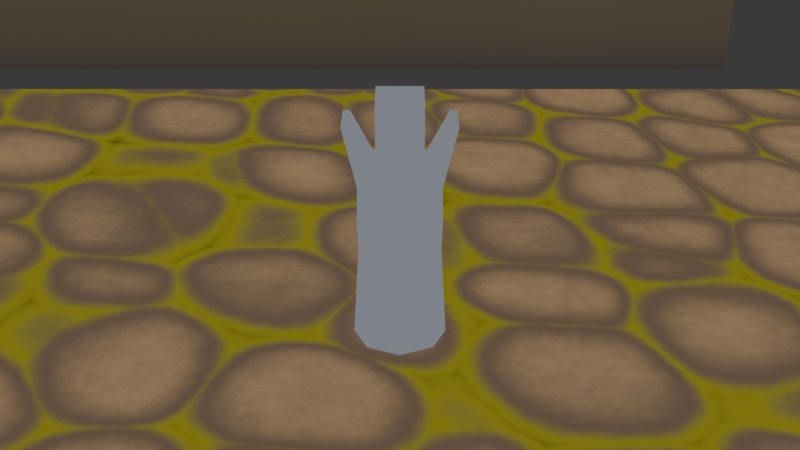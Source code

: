 # Source: Nodot.blend  (saved by Blender 4.3.10; exported with 4.5.12 LTS)
import bpy
from mathutils import Matrix  # noqa: F401  (used for matrix-valued properties, if any)

bpy.ops.wm.read_factory_settings(use_empty=True)
scene = bpy.context.scene
scene.name = 'Scene'

# ---- collections
col_player = bpy.data.collections.new('Player'); scene.collection.children.link(col_player)
col_hud = bpy.data.collections.new('HUD'); scene.collection.children.link(col_hud)
col_coin = bpy.data.collections.new('Coin'); scene.collection.children.link(col_coin)
col_movingplatform = bpy.data.collections.new('MovingPlatform'); scene.collection.children.link(col_movingplatform)

# ---- materials (node trees are filled in below, after node groups)
mat_rocks = bpy.data.materials.new('Rocks')
mat_rocks.max_vertex_displacement = 3.9
mat_tb_empty_001 = bpy.data.materials.new('__TB_empty.001')
mat_tb_empty_001.roughness = 1.0
mat_material_001 = bpy.data.materials.new('Material.001')
mat_coin_hud = bpy.data.materials.new('Coin.HUD')
mat_coin = bpy.data.materials.new('Coin')
mat_material = bpy.data.materials.new('Material')

# ---- material node trees
mat_rocks.use_nodes = True; mat_rocks.node_tree.nodes.clear()
_N = mat_rocks.node_tree.nodes; _L = mat_rocks.node_tree.links
n0 = _N.new('ShaderNodeBsdfPrincipled'); n0.name = 'Principled BSDF'; n0.location = (151, 316)
n0.inputs[2].default_value = 1.0
n1 = _N.new('ShaderNodeOutputMaterial'); n1.name = 'Material Output'; n1.location = (569, 327)
n2 = _N.new('ShaderNodeTexVoronoi'); n2.name = 'Voronoi Texture'; n2.location = (-1093, 327)
n2.normalize = True
n2.inputs[4].default_value = 1.0
n2.inputs[8].default_value = 0.6
n3 = _N.new('ShaderNodeTexVoronoi'); n3.name = 'Voronoi Texture.001'; n3.location = (-1098, -22)
n3.feature = 'SMOOTH_F1'
n3.normalize = True
n3.inputs[4].default_value = 1.0
n3.inputs[6].default_value = 0.925
n3.inputs[8].default_value = 0.6
n4 = _N.new('ShaderNodeMath'); n4.name = 'Math'; n4.location = (-910, 186)
n4.operation = 'SUBTRACT'
n4.use_clamp = True
n5 = _N.new('ShaderNodeValToRGB'); n5.name = 'Color Ramp'; n5.location = (-238, 200)
n5.color_ramp.interpolation = 'EASE'
while len(n5.color_ramp.elements) > 1: n5.color_ramp.elements.remove(n5.color_ramp.elements[-1])
n5.color_ramp.elements[0].position = 0.15; n5.color_ramp.elements[0].color = (0.0, 0.0, 0.0, 1.0)
_e = n5.color_ramp.elements.new(0.4636); _e.color = (0.21, 0.1854, 0.01525, 1.0)
_e = n5.color_ramp.elements.new(0.6341); _e.color = (0.1249, 0.08428, 0.05668, 1.0)
_e = n5.color_ramp.elements.new(1.0); _e.color = (0.356, 0.2331, 0.1148, 1.0)
n6 = _N.new('ShaderNodeMapRange'); n6.name = 'Map Range'; n6.location = (-737, 198)
n6.inputs[2].default_value = 0.29
n6.inputs[3].default_value = 1.0
n6.inputs[4].default_value = 0.0
n7 = _N.new('ShaderNodeMix'); n7.name = 'Mix'; n7.location = (-509, 20)
n7.data_type = 'RGBA'
n7.blend_type = 'MULTIPLY'
n7.clamp_factor = False
n7.clamp_result = True
n7.inputs[0].default_value = 0.3417
n8 = _N.new('ShaderNodeTexNoise'); n8.name = 'Noise Texture'; n8.location = (-767, -229)
n8.inputs[2].default_value = 12.0
n8.inputs[3].default_value = 5.98
n8.inputs[4].default_value = 0.95
n9 = _N.new('ShaderNodeMapping'); n9.name = 'Mapping'; n9.location = (-2268, 617)
n9.inputs[1].default_value = (0.27, 0.27, 0.27)
n10 = _N.new('ShaderNodeTexCoord'); n10.name = 'Texture Coordinate'; n10.location = (-2525, 307)
n11 = _N.new('ShaderNodeSeparateXYZ'); n11.name = 'Separate XYZ'; n11.location = (-1980, 275)
n12 = _N.new('ShaderNodeMapRange'); n12.name = 'Map Range.001'; n12.location = (-1323, 311)
n12.inputs[3].default_value = 9.0
n12.inputs[4].default_value = 13.0
n13 = _N.new('ShaderNodeMix'); n13.name = 'Mix.001'; n13.location = (-1528, 368)
n14 = _N.new('ShaderNodeMath'); n14.name = 'Math.001'; n14.location = (-1709, 468)
n14.operation = 'SINE'
n15 = _N.new('ShaderNodeTexNoise'); n15.name = 'Noise Texture.001'; n15.location = (-1994, 606)
n15.inputs[2].default_value = 1.01
n15.inputs[3].default_value = 2.8
n15.inputs[4].default_value = 0.95
n15.inputs[5].default_value = 1.89
n15.inputs[8].default_value = -0.08
n16 = _N.new('ShaderNodeDisplacement'); n16.name = 'Displacement'; n16.location = (226, -100)
n16.inputs[2].default_value = 0.75
n17 = _N.new('ShaderNodeValToRGB'); n17.name = 'Color Ramp.001'; n17.location = (-240, -56)
n17.color_ramp.interpolation = 'EASE'
while len(n17.color_ramp.elements) > 1: n17.color_ramp.elements.remove(n17.color_ramp.elements[-1])
n17.color_ramp.elements[0].position = 0.2227; n17.color_ramp.elements[0].color = (0.0, 0.0, 0.0, 1.0)
_e = n17.color_ramp.elements.new(0.9636); _e.color = (1.0, 1.0, 1.0, 1.0)
n18 = _N.new('ShaderNodeEmission'); n18.name = 'Emission'; n18.location = (178, 508)
_L.new(n2.outputs[0], n4.inputs[0])
_L.new(n3.outputs[0], n4.inputs[1])
_L.new(n4.outputs[0], n6.inputs[0])
_L.new(n10.outputs[2], n9.inputs[0])
_L.new(n12.outputs[0], n2.inputs[2])
_L.new(n12.outputs[0], n3.inputs[2])
_L.new(n11.outputs[0], n13.inputs[2])
_L.new(n11.outputs[1], n13.inputs[3])
_L.new(n13.outputs[0], n12.inputs[0])
_L.new(n14.outputs[0], n13.inputs[0])
_L.new(n15.outputs[0], n14.inputs[0])
_L.new(n9.outputs[0], n15.inputs[0])
_L.new(n10.outputs[2], n11.inputs[0])
_L.new(n17.outputs[0], n16.inputs[0])
_L.new(n6.outputs[0], n7.inputs[6])
_L.new(n7.outputs[2], n5.inputs[0])
_L.new(n7.outputs[2], n17.inputs[0])
_L.new(n5.outputs[0], n0.inputs[0])
_L.new(n8.outputs[0], n7.inputs[7])
_L.new(n5.outputs[0], n18.inputs[0])
_L.new(n18.outputs[0], n1.inputs[0])
n1.is_active_output = True
mat_tb_empty_001.use_nodes = True; mat_tb_empty_001.node_tree.nodes.clear()
_N = mat_tb_empty_001.node_tree.nodes; _L = mat_tb_empty_001.node_tree.links
n0 = _N.new('ShaderNodeBsdfPrincipled'); n0.name = 'Principled BSDF'; n0.location = (0, 300)
n0.inputs[2].default_value = 1.0
n0.inputs[13].default_value = 0.0
n1 = _N.new('ShaderNodeOutputMaterial'); n1.name = 'Material Output'; n1.location = (280, 300)
_L.new(n0.outputs[0], n1.inputs[0])
n1.is_active_output = True
mat_material_001.use_nodes = True; mat_material_001.node_tree.nodes.clear()
_N = mat_material_001.node_tree.nodes; _L = mat_material_001.node_tree.links
n0 = _N.new('ShaderNodeOutputMaterial'); n0.name = 'Material Output'; n0.location = (300, 300)
n1 = _N.new('ShaderNodeEmission'); n1.name = 'Emission'; n1.location = (10, 300)
n1.inputs[0].default_value = (0.2112, 0.2265, 0.2584, 1.0)
_L.new(n1.outputs[0], n0.inputs[0])
n0.is_active_output = True
mat_coin_hud.use_nodes = True; mat_coin_hud.node_tree.nodes.clear()
_N = mat_coin_hud.node_tree.nodes; _L = mat_coin_hud.node_tree.links
n0 = _N.new('ShaderNodeBsdfPrincipled'); n0.name = 'Principled BSDF'; n0.location = (10, 300)
n0.inputs[0].default_value = (0.8003, 0.7256, 0.03073, 1.0)
n0.inputs[1].default_value = 0.4922
n0.inputs[2].default_value = 1.0
n1 = _N.new('ShaderNodeOutputMaterial'); n1.name = 'Material Output'; n1.location = (300, 300)
_L.new(n0.outputs[0], n1.inputs[0])
n1.is_active_output = True
mat_coin.use_nodes = True; mat_coin.node_tree.nodes.clear()
_N = mat_coin.node_tree.nodes; _L = mat_coin.node_tree.links
n0 = _N.new('ShaderNodeBsdfPrincipled'); n0.name = 'Principled BSDF'; n0.location = (10, 300)
n0.inputs[0].default_value = (0.8003, 0.7256, 0.03073, 1.0)
n0.inputs[1].default_value = 0.4922
n0.inputs[2].default_value = 0.25
n1 = _N.new('ShaderNodeOutputMaterial'); n1.name = 'Material Output'; n1.location = (300, 300)
_L.new(n0.outputs[0], n1.inputs[0])
n1.is_active_output = True
mat_material.use_nodes = True; mat_material.node_tree.nodes.clear()
_N = mat_material.node_tree.nodes; _L = mat_material.node_tree.links
n0 = _N.new('ShaderNodeBsdfPrincipled'); n0.name = 'Principled BSDF'; n0.location = (10, 300)
n0.inputs[0].default_value = (0.5766, 0.4201, 0.8015, 1.0)
n0.inputs[2].default_value = 1.0
n1 = _N.new('ShaderNodeOutputMaterial'); n1.name = 'Material Output'; n1.location = (300, 300)
_L.new(n0.outputs[0], n1.inputs[0])
n1.is_active_output = True

# ---- world
world_world = bpy.data.worlds.new('World'); scene.world = world_world
world_world.use_nodes = True; world_world.node_tree.nodes.clear()
_N = world_world.node_tree.nodes; _L = world_world.node_tree.links
n0 = _N.new('ShaderNodeOutputWorld'); n0.name = 'World Output'; n0.location = (300, 300)
n1 = _N.new('ShaderNodeBackground'); n1.name = 'Background'; n1.location = (10, 300)
n1.inputs[0].default_value = (0.05088, 0.05088, 0.05088, 1.0)
_L.new(n1.outputs[0], n0.inputs[0])
n0.is_active_output = True
world_world.color = (0.05088, 0.05088, 0.05088)
world_world.sun_shadow_jitter_overblur = 0.0

# ---- cameras
cam_player_camera = bpy.data.cameras.new('Player.Camera')
cam_player_camera.clip_end = 100.0
cam_player_camera.ortho_scale = 7.314
cam_hud_camera = bpy.data.cameras.new('HUD.Camera')

# ---- meshes
me_plane = bpy.data.meshes.new('Plane')
me_plane.from_pydata([(-21.71, -21.71, 0.0), (21.71, -21.71, 0.0), (-21.71, 21.71, 0.0), (21.71, 21.71, 0.0)], [], [(0, 1, 3, 2)])
_uv = me_plane.uv_layers.new(name='UVMap')
_uv.uv.foreach_set('vector', [0.0, 0.0, 1.0, 0.0, 1.0, 1.0, 0.0, 1.0])
me_plane.materials.append(mat_rocks)
me_plane.update()
me_entity0_brush0_001 = bpy.data.meshes.new('entity0_brush0.001')
me_entity0_brush0_001.from_pydata([(-16.0, 58.28, -1.208e-06), (-16.0, 26.28, 1.208e-06), (-16.0, 26.28, 4.0), (-16.0, 58.28, 4.0), (16.0, 26.28, 4.0), (16.0, 26.28, 1.208e-06), (16.0, 58.28, -1.208e-06), (16.0, 58.28, 4.0)], [], [(0, 1, 2, 3), (4, 2, 1, 5), (5, 1, 0, 6), (7, 3, 2, 4), (6, 0, 3, 7), (7, 4, 5, 6)])
me_entity0_brush0_001.polygons.foreach_set('use_smooth', [True] * 6)
_k = set([(0, 1), (0, 3), (0, 6), (1, 2), (1, 5), (2, 3), (2, 4), (3, 7), (4, 5), (4, 7), (5, 6), (6, 7)])
me_entity0_brush0_001.attributes.new('sharp_edge', 'BOOLEAN', 'EDGE').data.foreach_set('value', [ (min(e.vertices), max(e.vertices)) in _k for e in me_entity0_brush0_001.edges])
_uv = me_entity0_brush0_001.uv_layers.new(name='UVMap')
_uv.uv.foreach_set('vector', [-64.0, 0.0, 64.0, 0.0, 64.0, 16.0, -64.0, 16.0, 64.0, 16.0, -64.0, 16.0, -64.0, 0.0, 64.0, 0.0, -64.0, -64.0, 64.0, -64.0, 64.0, 64.0, -64.0, 64.0, 64.0, 64.0, -64.0, 64.0, -64.0, -64.0, 64.0, -64.0, -64.0, 0.0, 64.0, 0.0, 64.0, 16.0, -64.0, 16.0, 64.0, 16.0, -64.0, 16.0, -64.0, 0.0, 64.0, 0.0])
me_entity0_brush0_001.materials.append(mat_tb_empty_001)
me_entity0_brush0_001.update()
me_entity0_brush0_001.normals_split_custom_set([tuple(v) for v in zip(*[iter([-1.0, -2.98e-08, 0.0, -1.0, -2.98e-08, 0.0, -1.0, -2.98e-08, 0.0, -1.0, -2.98e-08, 0.0, 0.0, -1.0, 0.0, 0.0, -1.0, 0.0, 0.0, -1.0, 0.0, 0.0, -1.0, 0.0, 0.0, -7.55e-08, -1.0, 0.0, -7.55e-08, -1.0, 0.0, -7.55e-08, -1.0, 0.0, -7.55e-08, -1.0, 0.0, 8.196e-08, 1.0, 0.0, 8.196e-08, 1.0, 0.0, 8.196e-08, 1.0, 0.0, 8.196e-08, 1.0, 0.0, 1.0, 0.0, 0.0, 1.0, 0.0, 0.0, 1.0, 0.0, 0.0, 1.0, 0.0, 1.0, -5.564e-08, 0.0, 1.0, -5.564e-08, 0.0, 1.0, -5.564e-08, 0.0, 1.0, -5.564e-08, 0.0])] * 3)])
me_entity0_brush1_001 = bpy.data.meshes.new('entity0_brush1.001')
me_entity0_brush1_001.from_pydata([(-12.0, 4.0, 8.0), (-12.0, 4.0, 12.0), (-12.0, 20.0, 12.0), (-12.0, 20.0, 8.0), (-8.0, 20.0, 12.0), (-8.0, 4.0, 12.0), (-8.0, 4.0, 8.0), (-8.0, 20.0, 8.0)], [], [(0, 1, 2, 3), (4, 2, 1, 5), (5, 1, 0, 6), (7, 3, 2, 4), (6, 0, 3, 7), (7, 4, 5, 6)])
me_entity0_brush1_001.polygons.foreach_set('use_smooth', [True] * 6)
_k = set([(0, 1), (0, 3), (0, 6), (1, 2), (1, 5), (2, 3), (2, 4), (3, 7), (4, 5), (4, 7), (5, 6), (6, 7)])
me_entity0_brush1_001.attributes.new('sharp_edge', 'BOOLEAN', 'EDGE').data.foreach_set('value', [ (min(e.vertices), max(e.vertices)) in _k for e in me_entity0_brush1_001.edges])
_uv = me_entity0_brush1_001.uv_layers.new(name='UVMap')
_uv.uv.foreach_set('vector', [32.0, 16.0, 48.0, 16.0, 48.0, 80.0, 32.0, 80.0, -32.0, 80.0, -48.0, 80.0, -48.0, 16.0, -32.0, 16.0, 32.0, -48.0, 48.0, -48.0, 48.0, -32.0, 32.0, -32.0, -32.0, -32.0, -48.0, -32.0, -48.0, -48.0, -32.0, -48.0, 32.0, 16.0, 48.0, 16.0, 48.0, 80.0, 32.0, 80.0, -32.0, 80.0, -48.0, 80.0, -48.0, 16.0, -32.0, 16.0])
me_entity0_brush1_001.materials.append(mat_tb_empty_001)
me_entity0_brush1_001.update()
me_entity0_brush1_001.normals_split_custom_set([tuple(v) for v in zip(*[iter([-1.0, 0.0, 0.0, -1.0, 0.0, 0.0, -1.0, 0.0, 0.0, -1.0, 0.0, 0.0, 0.0, 0.0, 1.0, 0.0, 0.0, 1.0, 0.0, 0.0, 1.0, 0.0, 0.0, 1.0, 0.0, -1.0, 0.0, 0.0, -1.0, 0.0, 0.0, -1.0, 0.0, 0.0, -1.0, 0.0, 0.0, 1.0, 0.0, 0.0, 1.0, 0.0, 0.0, 1.0, 0.0, 0.0, 1.0, 0.0, 0.0, 0.0, -1.0, 0.0, 0.0, -1.0, 0.0, 0.0, -1.0, 0.0, 0.0, -1.0, 1.0, 0.0, 0.0, 1.0, 0.0, 0.0, 1.0, 0.0, 0.0, 1.0, 0.0, 0.0])] * 3)])
me_entity0_brush2_001 = bpy.data.meshes.new('entity0_brush2.001')
me_entity0_brush2_001.from_pydata([(8.0, 4.0, 8.0), (8.0, 4.0, 12.0), (8.0, 20.0, 12.0), (8.0, 20.0, 8.0), (12.0, 20.0, 12.0), (12.0, 4.0, 12.0), (12.0, 4.0, 8.0), (12.0, 20.0, 8.0)], [], [(0, 1, 2, 3), (4, 2, 1, 5), (5, 1, 0, 6), (7, 3, 2, 4), (6, 0, 3, 7), (7, 4, 5, 6)])
me_entity0_brush2_001.polygons.foreach_set('use_smooth', [True] * 6)
_k = set([(0, 1), (0, 3), (0, 6), (1, 2), (1, 5), (2, 3), (2, 4), (3, 7), (4, 5), (4, 7), (5, 6), (6, 7)])
me_entity0_brush2_001.attributes.new('sharp_edge', 'BOOLEAN', 'EDGE').data.foreach_set('value', [ (min(e.vertices), max(e.vertices)) in _k for e in me_entity0_brush2_001.edges])
_uv = me_entity0_brush2_001.uv_layers.new(name='UVMap')
_uv.uv.foreach_set('vector', [32.0, 16.0, 48.0, 16.0, 48.0, 80.0, 32.0, 80.0, 48.0, 80.0, 32.0, 80.0, 32.0, 16.0, 48.0, 16.0, -48.0, -48.0, -32.0, -48.0, -32.0, -32.0, -48.0, -32.0, 48.0, -32.0, 32.0, -32.0, 32.0, -48.0, 48.0, -48.0, -48.0, 16.0, -32.0, 16.0, -32.0, 80.0, -48.0, 80.0, -32.0, 80.0, -48.0, 80.0, -48.0, 16.0, -32.0, 16.0])
me_entity0_brush2_001.materials.append(mat_tb_empty_001)
me_entity0_brush2_001.update()
me_entity0_brush2_001.normals_split_custom_set([tuple(v) for v in zip(*[iter([-1.0, 0.0, 0.0, -1.0, 0.0, 0.0, -1.0, 0.0, 0.0, -1.0, 0.0, 0.0, 0.0, 0.0, 1.0, 0.0, 0.0, 1.0, 0.0, 0.0, 1.0, 0.0, 0.0, 1.0, 0.0, -1.0, 0.0, 0.0, -1.0, 0.0, 0.0, -1.0, 0.0, 0.0, -1.0, 0.0, 0.0, 1.0, 0.0, 0.0, 1.0, 0.0, 0.0, 1.0, 0.0, 0.0, 1.0, 0.0, 0.0, 0.0, -1.0, 0.0, 0.0, -1.0, 0.0, 0.0, -1.0, 0.0, 0.0, -1.0, 1.0, 0.0, 0.0, 1.0, 0.0, 0.0, 1.0, 0.0, 0.0, 1.0, 0.0, 0.0])] * 3)])
me_entity0_brush3_001 = bpy.data.meshes.new('entity0_brush3.001')
me_entity0_brush3_001.from_pydata([(8.0, 4.0, -12.0), (8.0, 4.0, -8.0), (8.0, 20.0, -8.0), (8.0, 20.0, -12.0), (12.0, 20.0, -8.0), (12.0, 4.0, -8.0), (12.0, 4.0, -12.0), (12.0, 20.0, -12.0)], [], [(0, 1, 2, 3), (4, 2, 1, 5), (5, 1, 0, 6), (7, 3, 2, 4), (6, 0, 3, 7), (7, 4, 5, 6)])
me_entity0_brush3_001.polygons.foreach_set('use_smooth', [True] * 6)
_k = set([(0, 1), (0, 3), (0, 6), (1, 2), (1, 5), (2, 3), (2, 4), (3, 7), (4, 5), (4, 7), (5, 6), (6, 7)])
me_entity0_brush3_001.attributes.new('sharp_edge', 'BOOLEAN', 'EDGE').data.foreach_set('value', [ (min(e.vertices), max(e.vertices)) in _k for e in me_entity0_brush3_001.edges])
_uv = me_entity0_brush3_001.uv_layers.new(name='UVMap')
_uv.uv.foreach_set('vector', [-48.0, 16.0, -32.0, 16.0, -32.0, 80.0, -48.0, 80.0, 48.0, 80.0, 32.0, 80.0, 32.0, 16.0, 48.0, 16.0, -48.0, 32.0, -32.0, 32.0, -32.0, 48.0, -48.0, 48.0, 48.0, 48.0, 32.0, 48.0, 32.0, 32.0, 48.0, 32.0, -48.0, 16.0, -32.0, 16.0, -32.0, 80.0, -48.0, 80.0, 48.0, 80.0, 32.0, 80.0, 32.0, 16.0, 48.0, 16.0])
me_entity0_brush3_001.materials.append(mat_tb_empty_001)
me_entity0_brush3_001.update()
me_entity0_brush3_001.normals_split_custom_set([tuple(v) for v in zip(*[iter([-1.0, 0.0, 0.0, -1.0, 0.0, 0.0, -1.0, 0.0, 0.0, -1.0, 0.0, 0.0, 0.0, 0.0, 1.0, 0.0, 0.0, 1.0, 0.0, 0.0, 1.0, 0.0, 0.0, 1.0, 0.0, -1.0, 0.0, 0.0, -1.0, 0.0, 0.0, -1.0, 0.0, 0.0, -1.0, 0.0, 0.0, 1.0, 0.0, 0.0, 1.0, 0.0, 0.0, 1.0, 0.0, 0.0, 1.0, 0.0, 0.0, 0.0, -1.0, 0.0, 0.0, -1.0, 0.0, 0.0, -1.0, 0.0, 0.0, -1.0, 1.0, 0.0, 0.0, 1.0, 0.0, 0.0, 1.0, 0.0, 0.0, 1.0, 0.0, 0.0])] * 3)])
me_entity0_brush4_001 = bpy.data.meshes.new('entity0_brush4.001')
me_entity0_brush4_001.from_pydata([(-12.0, 4.0, -12.0), (-12.0, 4.0, -8.0), (-12.0, 20.0, -8.0), (-12.0, 20.0, -12.0), (-8.0, 20.0, -8.0), (-8.0, 4.0, -8.0), (-8.0, 4.0, -12.0), (-8.0, 20.0, -12.0)], [], [(0, 1, 2, 3), (4, 2, 1, 5), (5, 1, 0, 6), (7, 3, 2, 4), (6, 0, 3, 7), (7, 4, 5, 6)])
me_entity0_brush4_001.polygons.foreach_set('use_smooth', [True] * 6)
_k = set([(0, 1), (0, 3), (0, 6), (1, 2), (1, 5), (2, 3), (2, 4), (3, 7), (4, 5), (4, 7), (5, 6), (6, 7)])
me_entity0_brush4_001.attributes.new('sharp_edge', 'BOOLEAN', 'EDGE').data.foreach_set('value', [ (min(e.vertices), max(e.vertices)) in _k for e in me_entity0_brush4_001.edges])
_uv = me_entity0_brush4_001.uv_layers.new(name='UVMap')
_uv.uv.foreach_set('vector', [-48.0, 16.0, -32.0, 16.0, -32.0, 80.0, -48.0, 80.0, -32.0, 80.0, -48.0, 80.0, -48.0, 16.0, -32.0, 16.0, 32.0, 32.0, 48.0, 32.0, 48.0, 48.0, 32.0, 48.0, -32.0, 48.0, -48.0, 48.0, -48.0, 32.0, -32.0, 32.0, 32.0, 16.0, 48.0, 16.0, 48.0, 80.0, 32.0, 80.0, 48.0, 80.0, 32.0, 80.0, 32.0, 16.0, 48.0, 16.0])
me_entity0_brush4_001.materials.append(mat_tb_empty_001)
me_entity0_brush4_001.update()
me_entity0_brush4_001.normals_split_custom_set([tuple(v) for v in zip(*[iter([-1.0, 0.0, 0.0, -1.0, 0.0, 0.0, -1.0, 0.0, 0.0, -1.0, 0.0, 0.0, 0.0, 0.0, 1.0, 0.0, 0.0, 1.0, 0.0, 0.0, 1.0, 0.0, 0.0, 1.0, 0.0, -1.0, 0.0, 0.0, -1.0, 0.0, 0.0, -1.0, 0.0, 0.0, -1.0, 0.0, 0.0, 1.0, 0.0, 0.0, 1.0, 0.0, 0.0, 1.0, 0.0, 0.0, 1.0, 0.0, 0.0, 0.0, -1.0, 0.0, 0.0, -1.0, 0.0, 0.0, -1.0, 0.0, 0.0, -1.0, 1.0, 0.0, 0.0, 1.0, 0.0, 0.0, 1.0, 0.0, 0.0, 1.0, 0.0, 0.0])] * 3)])
me_plane_001 = bpy.data.meshes.new('Plane.001')
me_plane_001.from_pydata([(-100.0, -100.0, 0.0), (100.0, -100.0, 0.0), (-100.0, 100.0, 0.0), (100.0, 100.0, 0.0)], [], [(0, 1, 3, 2)])
_uv = me_plane_001.uv_layers.new(name='UVMap')
_uv.uv.foreach_set('vector', [0.0, 0.0, 1.0, 0.0, 1.0, 1.0, 0.0, 1.0])
me_plane_001.update()
me_player_camerapivot = bpy.data.meshes.new('Player.CameraPivot')
me_player_camerapivot.from_pydata([], [], [])
_uv = me_player_camerapivot.uv_layers.new(name='UVMap')
_uv.uv.foreach_set('vector', [])
me_player_camerapivot.update()
me_player_root = bpy.data.meshes.new('Player.Root')
me_player_root.from_pydata([(0.1818, 0.1626, 2.259), (0.395, 0.3758, 2.0), (0.4408, 0.4216, 1.561), (0.4523, 0.4331, 1.043), (0.4408, 0.4216, 0.5251), (0.5041, 0.4849, -0.9407), (0.2577, -0.02049, 2.259), (0.5592, -0.02049, 2.0), (0.6239, -0.02049, 1.561), (0.6402, -0.02049, 1.043), (0.6239, -0.02049, 0.5251), (0.7134, -0.02049, -0.9407), (0.1818, -0.2036, 2.259), (0.395, -0.4168, 2.0), (0.4408, -0.4626, 1.561), (0.4523, -0.4741, 1.043), (0.4408, -0.4626, 0.5251), (0.5041, -0.5259, -0.9036), (-0.001292, -0.2795, 2.259), (-0.001292, -0.581, 2.0), (-0.001292, -0.6457, 1.561), (-0.001292, -0.662, 1.043), (-0.001292, -0.6457, 0.5251), (-0.001292, -0.7352, -0.9036), (-0.1844, -0.2036, 2.259), (-0.3976, -0.4168, 2.0), (-0.4434, -0.4626, 1.561), (-0.4549, -0.4741, 1.043), (-0.4434, -0.4626, 0.5251), (-0.5067, -0.5259, -0.9036), (-0.2603, -0.02049, 2.259), (-0.5618, -0.02049, 2.0), (-0.6265, -0.02049, 1.561), (-0.6428, -0.02049, 1.043), (-0.6265, -0.02049, 0.5251), (-0.716, -0.02049, -0.9407), (-0.1844, 0.1626, 2.259), (-0.3976, 0.3758, 2.0), (-0.4434, 0.4216, 1.561), (-0.4549, 0.4331, 1.043), (-0.4434, 0.4216, 0.5251), (-0.5067, 0.4849, -0.9407), (-0.001292, -0.02049, 2.326), (-0.001292, 0.2385, 2.259), (-0.001292, 0.54, 2.0), (-0.001292, 0.6047, 1.561), (-0.001292, 0.621, 1.043), (-0.001292, 0.6047, 0.5251), (-0.001292, 0.6942, -0.9407), (-0.3475, -0.3667, 2.333), (-0.3475, -0.3667, 3.026), (-0.3475, 0.3257, 2.333), (-0.3475, 0.3257, 3.026), (0.3449, -0.3667, 2.333), (0.3449, -0.3667, 3.026), (0.3449, 0.3257, 2.333), (0.3449, 0.3257, 3.026), (0.5592, -0.02049, 2.0), (0.6239, -0.02049, 1.561), (0.395, -0.4168, 2.0), (0.4408, -0.4626, 1.561), (0.7821, 1.018, 2.065), (0.7516, 1.018, 2.358), (0.8612, 1.018, 2.358), (0.9044, 1.018, 2.065), (-0.907, 1.018, 2.065), (-0.8638, 1.018, 2.358), (-0.7542, 1.018, 2.358), (-0.7847, 1.018, 2.065)], [], [(47, 46, 3, 4), (45, 44, 1, 2), (43, 42, 0), (48, 47, 4, 5), (46, 45, 2, 3), (44, 43, 0, 1), (0, 42, 6), (5, 4, 10, 11), (3, 2, 8, 9), (1, 0, 6, 7), (4, 3, 9, 10), (11, 10, 16, 17), (9, 8, 14, 15), (7, 6, 12, 13), (10, 9, 15, 16), (14, 8, 58, 60), (6, 42, 12), (16, 15, 21, 22), (14, 13, 19, 20), (12, 42, 18), (17, 16, 22, 23), (15, 14, 20, 21), (13, 12, 18, 19), (22, 21, 27, 28), (20, 19, 25, 26), (18, 42, 24), (23, 22, 28, 29), (21, 20, 26, 27), (19, 18, 24, 25), (29, 28, 34, 35), (27, 26, 32, 33), (25, 24, 30, 31), (28, 27, 33, 34), (26, 25, 31, 32), (24, 42, 30), (33, 32, 38, 39), (31, 30, 36, 37), (34, 33, 39, 40), (30, 42, 36), (35, 34, 40, 41), (40, 39, 46, 47), (38, 37, 44, 45), (36, 42, 43), (29, 35, 41, 48, 5, 11, 17, 23), (41, 40, 47, 48), (39, 38, 45, 46), (37, 36, 43, 44), (49, 50, 52, 51), (51, 52, 56, 55), (55, 56, 54, 53), (53, 54, 50, 49), (51, 55, 53, 49), (56, 52, 50, 54), (58, 57, 59, 60), (13, 14, 60, 59), (8, 7, 57, 58), (7, 13, 59, 57), (61, 62, 63, 64), (1, 62, 61, 2), (7, 63, 62, 1), (8, 64, 63, 7), (2, 61, 64, 8), (65, 66, 67, 68), (31, 66, 65, 32), (37, 67, 66, 31), (38, 68, 67, 37), (32, 65, 68, 38)])
_uv = me_player_root.uv_layers.new(name='UVMap')
_uv.uv.foreach_set('vector', [0.75, 0.375, 0.75, 0.5, 0.625, 0.5, 0.625, 0.375, 0.75, 0.625, 0.75, 0.75, 0.625, 0.75, 0.625, 0.625, 0.75, 0.875, 0.6875, 1.0, 0.625, 0.875, 0.75, 0.25, 0.75, 0.375, 0.625, 0.375, 0.625, 0.25, 0.75, 0.5, 0.75, 0.625, 0.625, 0.625, 0.625, 0.5, 0.75, 0.75, 0.75, 0.875, 0.625, 0.875, 0.625, 0.75, 0.625, 0.875, 0.5625, 1.0, 0.5, 0.875, 0.625, 0.25, 0.625, 0.375, 0.5, 0.375, 0.5, 0.25, 0.625, 0.5, 0.625, 0.625, 0.5, 0.625, 0.5, 0.5, 0.625, 0.75, 0.625, 0.875, 0.5, 0.875, 0.5, 0.75, 0.625, 0.375, 0.625, 0.5, 0.5, 0.5, 0.5, 0.375, 0.5, 0.25, 0.5, 0.375, 0.375, 0.375, 0.375, 0.25, 0.5, 0.5, 0.5, 0.625, 0.375, 0.625, 0.375, 0.5, 0.5, 0.75, 0.5, 0.875, 0.375, 0.875, 0.375, 0.75, 0.5, 0.375, 0.5, 0.5, 0.375, 0.5, 0.375, 0.375, 0.375, 0.625, 0.5, 0.625, 0.5, 0.625, 0.375, 0.625, 0.5, 0.875, 0.4375, 1.0, 0.375, 0.875, 0.375, 0.375, 0.375, 0.5, 0.25, 0.5, 0.25, 0.375, 0.375, 0.625, 0.375, 0.75, 0.25, 0.75, 0.25, 0.625, 0.375, 0.875, 0.3125, 1.0, 0.25, 0.875, 0.375, 0.25, 0.375, 0.375, 0.25, 0.375, 0.25, 0.25, 0.375, 0.5, 0.375, 0.625, 0.25, 0.625, 0.25, 0.5, 0.375, 0.75, 0.375, 0.875, 0.25, 0.875, 0.25, 0.75, 0.25, 0.375, 0.25, 0.5, 0.125, 0.5, 0.125, 0.375, 0.25, 0.625, 0.25, 0.75, 0.125, 0.75, 0.125, 0.625, 0.25, 0.875, 0.1875, 1.0, 0.125, 0.875, 0.25, 0.25, 0.25, 0.375, 0.125, 0.375, 0.125, 0.25, 0.25, 0.5, 0.25, 0.625, 0.125, 0.625, 0.125, 0.5, 0.25, 0.75, 0.25, 0.875, 0.125, 0.875, 0.125, 0.75, 0.125, 0.25, 0.125, 0.375, 0.0, 0.375, 0.0, 0.25, 0.125, 0.5, 0.125, 0.625, 0.0, 0.625, 0.0, 0.5, 0.125, 0.75, 0.125, 0.875, 0.0, 0.875, 0.0, 0.75, 0.125, 0.375, 0.125, 0.5, 0.0, 0.5, 0.0, 0.375, 0.125, 0.625, 0.125, 0.75, 0.0, 0.75, 0.0, 0.625, 0.125, 0.875, 0.0625, 1.0, 0.0, 0.875, 1.0, 0.5, 1.0, 0.625, 0.875, 0.625, 0.875, 0.5, 1.0, 0.75, 1.0, 0.875, 0.875, 0.875, 0.875, 0.75, 1.0, 0.375, 1.0, 0.5, 0.875, 0.5, 0.875, 0.375, 1.0, 0.875, 0.9375, 1.0, 0.875, 0.875, 1.0, 0.25, 1.0, 0.375, 0.875, 0.375, 0.875, 0.25, 0.875, 0.375, 0.875, 0.5, 0.75, 0.5, 0.75, 0.375, 0.875, 0.625, 0.875, 0.75, 0.75, 0.75, 0.75, 0.625, 0.875, 0.875, 0.8125, 1.0, 0.75, 0.875, 0.125, 0.25, 1.0, 0.25, 0.875, 0.25, 0.75, 0.25, 0.625, 0.25, 0.5, 0.25, 0.375, 0.25, 0.25, 0.25, 0.875, 0.25, 0.875, 0.375, 0.75, 0.375, 0.75, 0.25, 0.875, 0.5, 0.875, 0.625, 0.75, 0.625, 0.75, 0.5, 0.875, 0.75, 0.875, 0.875, 0.75, 0.875, 0.75, 0.75, 0.375, 0.0, 0.625, 0.0, 0.625, 0.25, 0.375, 0.25, 0.375, 0.25, 0.625, 0.25, 0.625, 0.5, 0.375, 0.5, 0.375, 0.5, 0.625, 0.5, 0.625, 0.75, 0.375, 0.75, 0.375, 0.75, 0.625, 0.75, 0.625, 1.0, 0.375, 1.0, 0.125, 0.5, 0.375, 0.5, 0.375, 0.75, 0.125, 0.75, 0.625, 0.5, 0.875, 0.5, 0.875, 0.75, 0.625, 0.75, 0.5, 0.625, 0.5, 0.75, 0.375, 0.75, 0.375, 0.625, 0.375, 0.75, 0.375, 0.625, 0.375, 0.625, 0.375, 0.75, 0.5, 0.625, 0.5, 0.75, 0.5, 0.75, 0.5, 0.625, 0.5, 0.75, 0.375, 0.75, 0.375, 0.75, 0.5, 0.75, 0.625, 0.625, 0.625, 0.75, 0.5, 0.75, 0.5, 0.625, 0.625, 0.75, 0.625, 0.75, 0.625, 0.625, 0.625, 0.625, 0.5, 0.75, 0.5, 0.75, 0.625, 0.75, 0.625, 0.75, 0.5, 0.625, 0.5, 0.625, 0.5, 0.75, 0.5, 0.75, 0.625, 0.625, 0.625, 0.625, 0.5, 0.625, 0.5, 0.625, 1.0, 0.625, 1.0, 0.75, 0.875, 0.75, 0.875, 0.625, 1.0, 0.75, 1.0, 0.75, 1.0, 0.625, 1.0, 0.625, 0.875, 0.75, 0.875, 0.75, 1.0, 0.75, 1.0, 0.75, 0.875, 0.625, 0.875, 0.625, 0.875, 0.75, 0.875, 0.75, 1.0, 0.625, 1.0, 0.625, 0.875, 0.625, 0.875, 0.625])
me_player_root.materials.append(mat_material_001)
me_player_root.update()
me_player_model = bpy.data.meshes.new('Player.Model')
me_player_model.from_pydata([(0.1818, 0.1626, 1.513), (0.395, 0.3758, 1.254), (0.4408, 0.4216, 0.8149), (0.4523, 0.4331, 0.297), (0.4408, 0.4216, -0.2209), (0.5041, 0.4849, -1.687), (0.2577, -0.02049, 1.513), (0.5592, -0.02049, 1.254), (0.6239, -0.02049, 0.8149), (0.6402, -0.02049, 0.297), (0.6239, -0.02049, -0.2209), (0.7134, -0.02049, -1.687), (0.1818, -0.2036, 1.513), (0.395, -0.4168, 1.254), (0.4408, -0.4626, 0.8149), (0.4523, -0.4741, 0.297), (0.4408, -0.4626, -0.2209), (0.5041, -0.5259, -1.65), (-0.001292, -0.2795, 1.513), (-0.001292, -0.581, 1.254), (-0.001292, -0.6457, 0.8149), (-0.001292, -0.662, 0.297), (-0.001292, -0.6457, -0.2209), (-0.001292, -0.7352, -1.65), (-0.1844, -0.2036, 1.513), (-0.3976, -0.4168, 1.254), (-0.4434, -0.4626, 0.8149), (-0.4549, -0.4741, 0.297), (-0.4434, -0.4626, -0.2209), (-0.5067, -0.5259, -1.65), (-0.2603, -0.02049, 1.513), (-0.5618, -0.02049, 1.254), (-0.6265, -0.02049, 0.8149), (-0.6428, -0.02049, 0.297), (-0.6265, -0.02049, -0.2209), (-0.716, -0.02049, -1.687), (-0.1844, 0.1626, 1.513), (-0.3976, 0.3758, 1.254), (-0.4434, 0.4216, 0.8149), (-0.4549, 0.4331, 0.297), (-0.4434, 0.4216, -0.2209), (-0.5067, 0.4849, -1.687), (-0.001292, -0.02049, 1.58), (-0.001292, 0.2385, 1.513), (-0.001292, 0.54, 1.254), (-0.001292, 0.6047, 0.8149), (-0.001292, 0.621, 0.297), (-0.001292, 0.6047, -0.2209), (-0.001292, 0.6942, -1.687), (-0.3475, -0.3667, 1.587), (-0.3475, -0.3667, 2.28), (-0.3475, 0.3257, 1.587), (-0.3475, 0.3257, 2.28), (0.3449, -0.3667, 1.587), (0.3449, -0.3667, 2.28), (0.3449, 0.3257, 1.587), (0.3449, 0.3257, 2.28), (0.5592, -0.02049, 1.254), (0.6239, -0.02049, 0.8149), (0.395, -0.4168, 1.254), (0.4408, -0.4626, 0.8149), (0.7821, 1.018, 1.319), (0.7516, 1.018, 1.612), (0.8612, 1.018, 1.612), (0.9044, 1.018, 1.319), (-0.907, 1.018, 1.319), (-0.8638, 1.018, 1.612), (-0.7542, 1.018, 1.612), (-0.7847, 1.018, 1.319)], [], [(47, 46, 3, 4), (45, 44, 1, 2), (43, 42, 0), (48, 47, 4, 5), (46, 45, 2, 3), (44, 43, 0, 1), (0, 42, 6), (5, 4, 10, 11), (3, 2, 8, 9), (1, 0, 6, 7), (4, 3, 9, 10), (11, 10, 16, 17), (9, 8, 14, 15), (7, 6, 12, 13), (10, 9, 15, 16), (14, 8, 58, 60), (6, 42, 12), (16, 15, 21, 22), (14, 13, 19, 20), (12, 42, 18), (17, 16, 22, 23), (15, 14, 20, 21), (13, 12, 18, 19), (22, 21, 27, 28), (20, 19, 25, 26), (18, 42, 24), (23, 22, 28, 29), (21, 20, 26, 27), (19, 18, 24, 25), (29, 28, 34, 35), (27, 26, 32, 33), (25, 24, 30, 31), (28, 27, 33, 34), (26, 25, 31, 32), (24, 42, 30), (33, 32, 38, 39), (31, 30, 36, 37), (34, 33, 39, 40), (30, 42, 36), (35, 34, 40, 41), (40, 39, 46, 47), (38, 37, 44, 45), (36, 42, 43), (29, 35, 41, 48, 5, 11, 17, 23), (41, 40, 47, 48), (39, 38, 45, 46), (37, 36, 43, 44), (49, 50, 52, 51), (51, 52, 56, 55), (55, 56, 54, 53), (53, 54, 50, 49), (51, 55, 53, 49), (56, 52, 50, 54), (58, 57, 59, 60), (13, 14, 60, 59), (8, 7, 57, 58), (7, 13, 59, 57), (61, 62, 63, 64), (1, 62, 61, 2), (7, 63, 62, 1), (8, 64, 63, 7), (2, 61, 64, 8), (65, 66, 67, 68), (31, 66, 65, 32), (37, 67, 66, 31), (38, 68, 67, 37), (32, 65, 68, 38)])
_uv = me_player_model.uv_layers.new(name='UVMap')
_uv.uv.foreach_set('vector', [0.75, 0.375, 0.75, 0.5, 0.625, 0.5, 0.625, 0.375, 0.75, 0.625, 0.75, 0.75, 0.625, 0.75, 0.625, 0.625, 0.75, 0.875, 0.6875, 1.0, 0.625, 0.875, 0.75, 0.25, 0.75, 0.375, 0.625, 0.375, 0.625, 0.25, 0.75, 0.5, 0.75, 0.625, 0.625, 0.625, 0.625, 0.5, 0.75, 0.75, 0.75, 0.875, 0.625, 0.875, 0.625, 0.75, 0.625, 0.875, 0.5625, 1.0, 0.5, 0.875, 0.625, 0.25, 0.625, 0.375, 0.5, 0.375, 0.5, 0.25, 0.625, 0.5, 0.625, 0.625, 0.5, 0.625, 0.5, 0.5, 0.625, 0.75, 0.625, 0.875, 0.5, 0.875, 0.5, 0.75, 0.625, 0.375, 0.625, 0.5, 0.5, 0.5, 0.5, 0.375, 0.5, 0.25, 0.5, 0.375, 0.375, 0.375, 0.375, 0.25, 0.5, 0.5, 0.5, 0.625, 0.375, 0.625, 0.375, 0.5, 0.5, 0.75, 0.5, 0.875, 0.375, 0.875, 0.375, 0.75, 0.5, 0.375, 0.5, 0.5, 0.375, 0.5, 0.375, 0.375, 0.375, 0.625, 0.5, 0.625, 0.5, 0.625, 0.375, 0.625, 0.5, 0.875, 0.4375, 1.0, 0.375, 0.875, 0.375, 0.375, 0.375, 0.5, 0.25, 0.5, 0.25, 0.375, 0.375, 0.625, 0.375, 0.75, 0.25, 0.75, 0.25, 0.625, 0.375, 0.875, 0.3125, 1.0, 0.25, 0.875, 0.375, 0.25, 0.375, 0.375, 0.25, 0.375, 0.25, 0.25, 0.375, 0.5, 0.375, 0.625, 0.25, 0.625, 0.25, 0.5, 0.375, 0.75, 0.375, 0.875, 0.25, 0.875, 0.25, 0.75, 0.25, 0.375, 0.25, 0.5, 0.125, 0.5, 0.125, 0.375, 0.25, 0.625, 0.25, 0.75, 0.125, 0.75, 0.125, 0.625, 0.25, 0.875, 0.1875, 1.0, 0.125, 0.875, 0.25, 0.25, 0.25, 0.375, 0.125, 0.375, 0.125, 0.25, 0.25, 0.5, 0.25, 0.625, 0.125, 0.625, 0.125, 0.5, 0.25, 0.75, 0.25, 0.875, 0.125, 0.875, 0.125, 0.75, 0.125, 0.25, 0.125, 0.375, 0.0, 0.375, 0.0, 0.25, 0.125, 0.5, 0.125, 0.625, 0.0, 0.625, 0.0, 0.5, 0.125, 0.75, 0.125, 0.875, 0.0, 0.875, 0.0, 0.75, 0.125, 0.375, 0.125, 0.5, 0.0, 0.5, 0.0, 0.375, 0.125, 0.625, 0.125, 0.75, 0.0, 0.75, 0.0, 0.625, 0.125, 0.875, 0.0625, 1.0, 0.0, 0.875, 1.0, 0.5, 1.0, 0.625, 0.875, 0.625, 0.875, 0.5, 1.0, 0.75, 1.0, 0.875, 0.875, 0.875, 0.875, 0.75, 1.0, 0.375, 1.0, 0.5, 0.875, 0.5, 0.875, 0.375, 1.0, 0.875, 0.9375, 1.0, 0.875, 0.875, 1.0, 0.25, 1.0, 0.375, 0.875, 0.375, 0.875, 0.25, 0.875, 0.375, 0.875, 0.5, 0.75, 0.5, 0.75, 0.375, 0.875, 0.625, 0.875, 0.75, 0.75, 0.75, 0.75, 0.625, 0.875, 0.875, 0.8125, 1.0, 0.75, 0.875, 0.125, 0.25, 1.0, 0.25, 0.875, 0.25, 0.75, 0.25, 0.625, 0.25, 0.5, 0.25, 0.375, 0.25, 0.25, 0.25, 0.875, 0.25, 0.875, 0.375, 0.75, 0.375, 0.75, 0.25, 0.875, 0.5, 0.875, 0.625, 0.75, 0.625, 0.75, 0.5, 0.875, 0.75, 0.875, 0.875, 0.75, 0.875, 0.75, 0.75, 0.375, 0.0, 0.625, 0.0, 0.625, 0.25, 0.375, 0.25, 0.375, 0.25, 0.625, 0.25, 0.625, 0.5, 0.375, 0.5, 0.375, 0.5, 0.625, 0.5, 0.625, 0.75, 0.375, 0.75, 0.375, 0.75, 0.625, 0.75, 0.625, 1.0, 0.375, 1.0, 0.125, 0.5, 0.375, 0.5, 0.375, 0.75, 0.125, 0.75, 0.625, 0.5, 0.875, 0.5, 0.875, 0.75, 0.625, 0.75, 0.5, 0.625, 0.5, 0.75, 0.375, 0.75, 0.375, 0.625, 0.375, 0.75, 0.375, 0.625, 0.375, 0.625, 0.375, 0.75, 0.5, 0.625, 0.5, 0.75, 0.5, 0.75, 0.5, 0.625, 0.5, 0.75, 0.375, 0.75, 0.375, 0.75, 0.5, 0.75, 0.625, 0.625, 0.625, 0.75, 0.5, 0.75, 0.5, 0.625, 0.625, 0.75, 0.625, 0.75, 0.625, 0.625, 0.625, 0.625, 0.5, 0.75, 0.5, 0.75, 0.625, 0.75, 0.625, 0.75, 0.5, 0.625, 0.5, 0.625, 0.5, 0.75, 0.5, 0.75, 0.625, 0.625, 0.625, 0.625, 0.5, 0.625, 0.5, 0.625, 1.0, 0.625, 1.0, 0.75, 0.875, 0.75, 0.875, 0.625, 1.0, 0.75, 1.0, 0.75, 1.0, 0.625, 1.0, 0.625, 0.875, 0.75, 0.875, 0.75, 1.0, 0.75, 1.0, 0.75, 0.875, 0.625, 0.875, 0.625, 0.875, 0.75, 0.875, 0.75, 1.0, 0.625, 1.0, 0.625, 0.875, 0.625, 0.875, 0.625])
me_player_model.materials.append(mat_material_001)
me_player_model.update()
me_hud_coin = bpy.data.meshes.new('HUD.Coin')
me_hud_coin.from_pydata([(1.742e-08, 0.09494, 1.705), (1.742e-08, -0.09494, 1.705), (0.8524, 0.09494, 1.476), (0.8524, -0.09494, 1.476), (1.476, 0.09494, 0.8524), (1.476, -0.09494, 0.8524), (1.705, 0.09494, -1.532e-07), (1.705, -0.09494, -1.532e-07), (1.476, 0.09494, -0.8524), (1.476, -0.09494, -0.8524), (0.8524, 0.09494, -1.476), (0.8524, -0.09494, -1.476), (1.742e-08, 0.09494, -1.705), (1.742e-08, -0.09494, -1.705), (-0.8524, 0.09494, -1.476), (-0.8524, -0.09494, -1.476), (-1.476, 0.09494, -0.8524), (-1.476, -0.09494, -0.8524), (-1.705, 0.09494, -1.532e-07), (-1.705, -0.09494, -1.532e-07), (-1.476, 0.09494, 0.8524), (-1.476, -0.09494, 0.8524), (-0.8524, 0.09494, 1.476), (-0.8524, -0.09494, 1.476)], [], [(0, 1, 3, 2), (2, 3, 5, 4), (4, 5, 7, 6), (6, 7, 9, 8), (8, 9, 11, 10), (10, 11, 13, 12), (12, 13, 15, 14), (14, 15, 17, 16), (16, 17, 19, 18), (18, 19, 21, 20), (3, 1, 23, 21, 19, 17, 15, 13, 11, 9, 7, 5), (20, 21, 23, 22), (22, 23, 1, 0), (0, 2, 4, 6, 8, 10, 12, 14, 16, 18, 20, 22)])
_uv = me_hud_coin.uv_layers.new(name='UVMap')
_uv.uv.foreach_set('vector', [1.0, 0.5, 1.0, 1.0, 0.9167, 1.0, 0.9167, 0.5, 0.9167, 0.5, 0.9167, 1.0, 0.8333, 1.0, 0.8333, 0.5, 0.8333, 0.5, 0.8333, 1.0, 0.75, 1.0, 0.75, 0.5, 0.75, 0.5, 0.75, 1.0, 0.6667, 1.0, 0.6667, 0.5, 0.6667, 0.5, 0.6667, 1.0, 0.5833, 1.0, 0.5833, 0.5, 0.5833, 0.5, 0.5833, 1.0, 0.5, 1.0, 0.5, 0.5, 0.5, 0.5, 0.5, 1.0, 0.4167, 1.0, 0.4167, 0.5, 0.4167, 0.5, 0.4167, 1.0, 0.3333, 1.0, 0.3333, 0.5, 0.3333, 0.5, 0.3333, 1.0, 0.25, 1.0, 0.25, 0.5, 0.25, 0.5, 0.25, 1.0, 0.1667, 1.0, 0.1667, 0.5, 0.37, 0.4578, 0.25, 0.49, 0.13, 0.4578, 0.04215, 0.37, 0.01, 0.25, 0.04215, 0.13, 0.13, 0.04215, 0.25, 0.01, 0.37, 0.04215, 0.4578, 0.13, 0.49, 0.25, 0.4578, 0.37, 0.1667, 0.5, 0.1667, 1.0, 0.08333, 1.0, 0.08333, 0.5, 0.08333, 0.5, 0.08333, 1.0, 7.451e-08, 1.0, 7.451e-08, 0.5, 0.75, 0.49, 0.87, 0.4578, 0.9578, 0.37, 0.99, 0.25, 0.9578, 0.13, 0.87, 0.04215, 0.75, 0.01, 0.63, 0.04215, 0.5422, 0.13, 0.51, 0.25, 0.5422, 0.37, 0.63, 0.4578])
me_hud_coin.materials.append(mat_coin_hud)
me_hud_coin.update()
me_cylinder = bpy.data.meshes.new('Cylinder')
me_cylinder.from_pydata([(1.742e-08, 0.09494, 1.705), (1.742e-08, -0.09494, 1.705), (0.8524, 0.09494, 1.476), (0.8524, -0.09494, 1.476), (1.476, 0.09494, 0.8524), (1.476, -0.09494, 0.8524), (1.705, 0.09494, -1.532e-07), (1.705, -0.09494, -1.532e-07), (1.476, 0.09494, -0.8524), (1.476, -0.09494, -0.8524), (0.8524, 0.09494, -1.476), (0.8524, -0.09494, -1.476), (1.742e-08, 0.09494, -1.705), (1.742e-08, -0.09494, -1.705), (-0.8524, 0.09494, -1.476), (-0.8524, -0.09494, -1.476), (-1.476, 0.09494, -0.8524), (-1.476, -0.09494, -0.8524), (-1.705, 0.09494, -1.532e-07), (-1.705, -0.09494, -1.532e-07), (-1.476, 0.09494, 0.8524), (-1.476, -0.09494, 0.8524), (-0.8524, 0.09494, 1.476), (-0.8524, -0.09494, 1.476)], [], [(0, 1, 3, 2), (2, 3, 5, 4), (4, 5, 7, 6), (6, 7, 9, 8), (8, 9, 11, 10), (10, 11, 13, 12), (12, 13, 15, 14), (14, 15, 17, 16), (16, 17, 19, 18), (18, 19, 21, 20), (3, 1, 23, 21, 19, 17, 15, 13, 11, 9, 7, 5), (20, 21, 23, 22), (22, 23, 1, 0), (0, 2, 4, 6, 8, 10, 12, 14, 16, 18, 20, 22)])
_uv = me_cylinder.uv_layers.new(name='UVMap')
_uv.uv.foreach_set('vector', [1.0, 0.5, 1.0, 1.0, 0.9167, 1.0, 0.9167, 0.5, 0.9167, 0.5, 0.9167, 1.0, 0.8333, 1.0, 0.8333, 0.5, 0.8333, 0.5, 0.8333, 1.0, 0.75, 1.0, 0.75, 0.5, 0.75, 0.5, 0.75, 1.0, 0.6667, 1.0, 0.6667, 0.5, 0.6667, 0.5, 0.6667, 1.0, 0.5833, 1.0, 0.5833, 0.5, 0.5833, 0.5, 0.5833, 1.0, 0.5, 1.0, 0.5, 0.5, 0.5, 0.5, 0.5, 1.0, 0.4167, 1.0, 0.4167, 0.5, 0.4167, 0.5, 0.4167, 1.0, 0.3333, 1.0, 0.3333, 0.5, 0.3333, 0.5, 0.3333, 1.0, 0.25, 1.0, 0.25, 0.5, 0.25, 0.5, 0.25, 1.0, 0.1667, 1.0, 0.1667, 0.5, 0.37, 0.4578, 0.25, 0.49, 0.13, 0.4578, 0.04215, 0.37, 0.01, 0.25, 0.04215, 0.13, 0.13, 0.04215, 0.25, 0.01, 0.37, 0.04215, 0.4578, 0.13, 0.49, 0.25, 0.4578, 0.37, 0.1667, 0.5, 0.1667, 1.0, 0.08333, 1.0, 0.08333, 0.5, 0.08333, 0.5, 0.08333, 1.0, 7.451e-08, 1.0, 7.451e-08, 0.5, 0.75, 0.49, 0.87, 0.4578, 0.9578, 0.37, 0.99, 0.25, 0.9578, 0.13, 0.87, 0.04215, 0.75, 0.01, 0.63, 0.04215, 0.5422, 0.13, 0.51, 0.25, 0.5422, 0.37, 0.63, 0.4578])
me_cylinder.materials.append(mat_coin)
me_cylinder.update()
me_cube = bpy.data.meshes.new('Cube')
me_cube.from_pydata([(-2.0, -2.0, -2.0), (-2.0, -2.0, 2.0), (-2.0, 2.0, -2.0), (-2.0, 2.0, 2.0), (2.0, -2.0, -2.0), (2.0, -2.0, 2.0), (2.0, 2.0, -2.0), (2.0, 2.0, 2.0)], [], [(0, 1, 3, 2), (2, 3, 7, 6), (6, 7, 5, 4), (4, 5, 1, 0), (2, 6, 4, 0), (7, 3, 1, 5)])
_uv = me_cube.uv_layers.new(name='UVMap')
_uv.uv.foreach_set('vector', [0.375, 0.0, 0.625, 0.0, 0.625, 0.25, 0.375, 0.25, 0.375, 0.25, 0.625, 0.25, 0.625, 0.5, 0.375, 0.5, 0.375, 0.5, 0.625, 0.5, 0.625, 0.75, 0.375, 0.75, 0.375, 0.75, 0.625, 0.75, 0.625, 1.0, 0.375, 1.0, 0.125, 0.5, 0.375, 0.5, 0.375, 0.75, 0.125, 0.75, 0.625, 0.5, 0.875, 0.5, 0.875, 0.75, 0.625, 0.75])
me_cube.materials.append(mat_material)
me_cube.update()
me_cube_001 = bpy.data.meshes.new('Cube.001')
me_cube_001.from_pydata([(-1.0, -1.0, -1.0), (-1.0, -1.0, 1.0), (-1.0, 1.0, -1.0), (-1.0, 1.0, 1.0), (1.0, -1.0, -1.0), (1.0, -1.0, 1.0), (1.0, 1.0, -1.0), (1.0, 1.0, 1.0)], [], [(0, 1, 3, 2), (2, 3, 7, 6), (6, 7, 5, 4), (4, 5, 1, 0), (2, 6, 4, 0), (7, 3, 1, 5)])
_uv = me_cube_001.uv_layers.new(name='UVMap')
_uv.uv.foreach_set('vector', [0.375, 0.0, 0.625, 0.0, 0.625, 0.25, 0.375, 0.25, 0.375, 0.25, 0.625, 0.25, 0.625, 0.5, 0.375, 0.5, 0.375, 0.5, 0.625, 0.5, 0.625, 0.75, 0.375, 0.75, 0.375, 0.75, 0.625, 0.75, 0.625, 1.0, 0.375, 1.0, 0.125, 0.5, 0.375, 0.5, 0.375, 0.75, 0.125, 0.75, 0.625, 0.5, 0.875, 0.5, 0.875, 0.75, 0.625, 0.75])
me_cube_001.update()

# ---- curves / text
txt_hud_coin_amount = bpy.data.curves.new('HUD.Coin.Amount', 'FONT')
txt_hud_coin_amount.dimensions = '2D'
txt_hud_coin_amount.body = '0'
txt_hud_coin_amount.materials.append(mat_coin_hud)
txt_hud_coin_amount.size = 0.5

# ---- objects
ob_plane = bpy.data.objects.new('Plane', me_plane)
ob_entity0_brush0 = bpy.data.objects.new('entity0_brush0', me_entity0_brush0_001)
ob_entity0_brush1 = bpy.data.objects.new('entity0_brush1', me_entity0_brush1_001)
ob_entity0_brush2 = bpy.data.objects.new('entity0_brush2', me_entity0_brush2_001)
ob_entity0_brush3 = bpy.data.objects.new('entity0_brush3', me_entity0_brush3_001)
ob_entity0_brush4 = bpy.data.objects.new('entity0_brush4', me_entity0_brush4_001)
ob_coin_001 = bpy.data.objects.new('Coin.001', None)
ob_coin_002 = bpy.data.objects.new('Coin.002', None)
ob_coin_003 = bpy.data.objects.new('Coin.003', None)
ob_coin_004 = bpy.data.objects.new('Coin.004', None)
ob_origin = bpy.data.objects.new('Origin', None)
ob_plane_001 = bpy.data.objects.new('Plane.001', me_plane_001)
ob_player_camerapivot = bpy.data.objects.new('Player.CameraPivot', me_player_camerapivot)
ob_player_camera = bpy.data.objects.new('Player.Camera', cam_player_camera)
ob_player_root = bpy.data.objects.new('Player.Root', me_player_root)
ob_player_model = bpy.data.objects.new('Player.Model', me_player_model)
ob_hud_coin_amount = bpy.data.objects.new('HUD.Coin.Amount', txt_hud_coin_amount)
ob_hud_camera = bpy.data.objects.new('HUD.Camera', cam_hud_camera)
ob_hud_coin = bpy.data.objects.new('HUD.Coin', me_hud_coin)
ob_coin = bpy.data.objects.new('Coin', me_cylinder)
ob_movingplatform_model = bpy.data.objects.new('MovingPlatform.Model', me_cube)
ob_movingplatform_target = bpy.data.objects.new('MovingPlatform.Target', None)
ob_cube = bpy.data.objects.new('Cube', me_cube_001)

# ---- transforms, parenting, visibility, modifiers, constraints
ob_plane.location = (0.0, 2.801, 0.0)
_m = ob_plane.modifiers.new('Subdivision', 'SUBSURF')
_m.subdivision_type = 'SIMPLE'
_m.levels = 5
_m.show_only_control_edges = False
ob_entity0_brush0.location = (0.0, 0.0, 0.0)
ob_entity0_brush1.location = (0.0, 17.4, -11.92)
ob_entity0_brush1.rotation_euler = (1.571, -0.0, 0.0)
ob_entity0_brush2.location = (0.0, 42.28, 0.0)
ob_entity0_brush2.rotation_euler = (1.571, -0.0, 0.0)
ob_entity0_brush3.location = (0.0, 42.28, 0.0)
ob_entity0_brush3.rotation_euler = (1.571, -0.0, 0.0)
ob_entity0_brush4.location = (0.0, 42.28, 0.0)
ob_entity0_brush4.rotation_euler = (1.571, -0.0, 0.0)
ob_coin_001.location = (-4.476, 10.41, 14.35)
ob_coin_001.instance_type = 'COLLECTION'
ob_coin_002.location = (1.339, 10.41, 14.35)
ob_coin_002.instance_type = 'COLLECTION'
ob_coin_003.location = (6.848, 10.41, 14.35)
ob_coin_003.instance_type = 'COLLECTION'
ob_coin_004.location = (12.82, 10.41, 14.35)
ob_coin_004.instance_type = 'COLLECTION'
ob_origin.location = (0.0, 0.0, 0.0)
ob_plane_001.location = (0.0, 0.0, -24.53)
ob_player_camerapivot.parent = ob_player_root
ob_player_camerapivot.matrix_parent_inverse = Matrix(((1.0, -0.0, -0.0, -4.907), (-0.0, 1.0, 0.0, 4.825), (-0.0, -0.0, 1.0, -7.654), (-0.0, 0.0, -0.0, 1.0)))
ob_player_camerapivot.location = (4.907, -4.825, 8.596)
ob_player_camerapivot.scale = (0.9958, 0.9958, 0.9958)
ob_player_camera.parent = ob_player_camerapivot
ob_player_camera.matrix_parent_inverse = Matrix(((1.0, -0.0, -0.0, -4.917), (-0.0, 1.0, 0.0, 4.815), (-0.0, -0.0, 1.0, -8.61), (-0.0, 0.0, -0.0, 1.0)))
ob_player_camera.location = (4.917, -19.31, 16.73)
ob_player_camera.rotation_euler = (1.06, -0.0, 0.0)
ob_player_camera.scale = (0.6767, 0.6767, 0.6767)
ob_player_camera.lock_rotations_4d = False
ob_player_camera.empty_display_type = 'ARROWS'
ob_player_camera.color = (0.0, 0.0, 0.0, 0.0)
ob_player_camera.display_type = 'WIRE'
ob_player_camera.lineart.crease_threshold = 0.0
_c = ob_player_camera.constraints.new('TRACK_TO'); _c.name = 'Track To'
_c.target = ob_player_camerapivot
ob_player_root.location = (4.917, 4.917, 4.917)
ob_player_root.hide_render = True
ob_player_model.parent = ob_player_root
ob_player_model.matrix_parent_inverse = Matrix(((1.0, -0.0, -0.0, -4.907), (-0.0, 1.0, 0.0, 4.825), (-0.0, -0.0, 1.0, -7.654), (-0.0, 0.0, -0.0, 1.0)))
ob_player_model.location = (4.907, -4.825, 8.4)
ob_hud_coin_amount.location = (-75.73, 1.262, 0.0)
ob_hud_camera.location = (-73.16, 0.0, 10.0)
ob_hud_coin.location = (-76.11, 1.442, 0.0)
ob_hud_coin.rotation_euler = (1.571, 0.0, 0.0)
ob_hud_coin.scale = (0.125, 0.125, 0.125)
ob_coin.location = (-10.2, 10.41, 14.35)
ob_movingplatform_model.location = (26.5, 0.0, -0.5)
ob_movingplatform_target.location = (30.89, -12.55, -0.5)
ob_cube.location = (27.46, -6.592, 3.922)
ob_cube.scale = (0.7645, 0.7645, 0.7645)
ob_coin_001.instance_collection = col_coin
ob_coin_002.instance_collection = col_coin
ob_coin_003.instance_collection = col_coin
ob_coin_004.instance_collection = col_coin

# ---- collection membership
scene.collection.objects.link(ob_plane)
scene.collection.objects.link(ob_entity0_brush0)
scene.collection.objects.link(ob_entity0_brush1)
scene.collection.objects.link(ob_entity0_brush2)
scene.collection.objects.link(ob_entity0_brush3)
scene.collection.objects.link(ob_entity0_brush4)
scene.collection.objects.link(ob_coin_001)
scene.collection.objects.link(ob_coin_002)
scene.collection.objects.link(ob_coin_003)
scene.collection.objects.link(ob_coin_004)
scene.collection.objects.link(ob_origin)
scene.collection.objects.link(ob_plane_001)
col_player.objects.link(ob_player_camerapivot)
col_player.objects.link(ob_player_camera)
col_player.objects.link(ob_player_root)
col_player.objects.link(ob_player_model)
col_hud.objects.link(ob_hud_coin_amount)
col_hud.objects.link(ob_hud_camera)
col_hud.objects.link(ob_hud_coin)
col_coin.objects.link(ob_coin)
col_movingplatform.objects.link(ob_movingplatform_model)
col_movingplatform.objects.link(ob_movingplatform_target)
col_movingplatform.objects.link(ob_cube)

# ---- scene / render settings (as saved in the file)
scene.camera = ob_player_camera
scene.frame_start = 1; scene.frame_end = 250; scene.frame_set(19)
scene.render.engine = 'BLENDER_EEVEE_NEXT'
bpy.context.view_layer.update()
